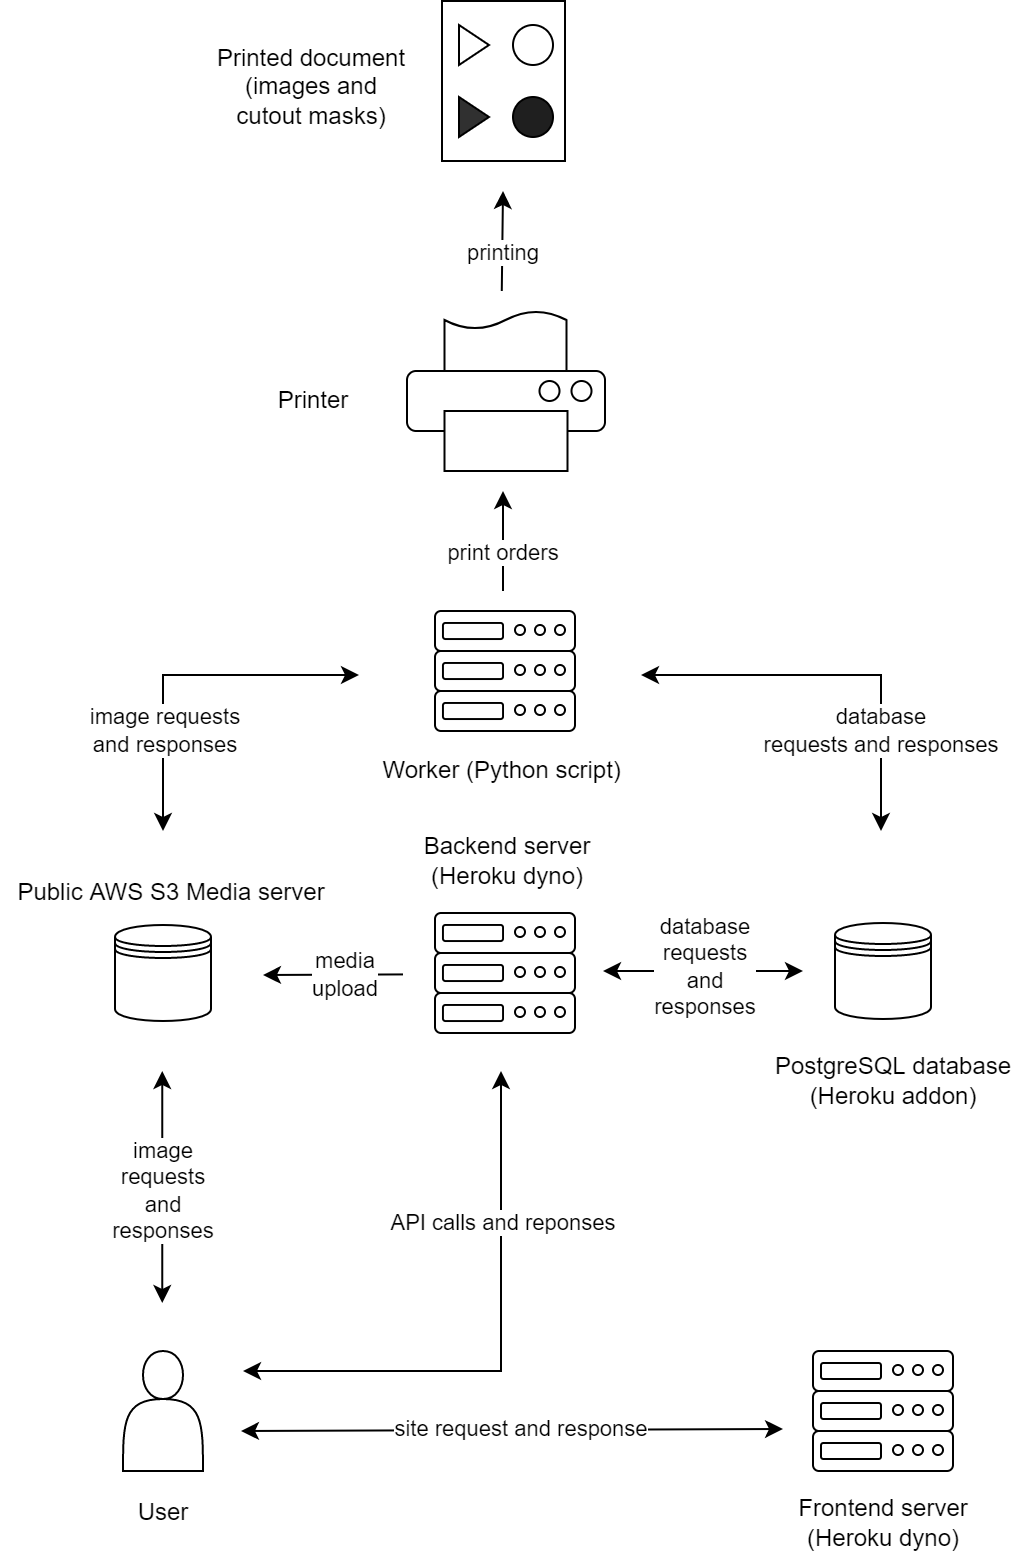

The diagram above was exported from draw.io. Its source (the exported page's mxGraphModel, read from the mxfile embedded in the PNG):
<mxGraphModel dx="925" dy="670" grid="1" gridSize="10" guides="1" tooltips="1" connect="1" arrows="1" fold="1" page="1" pageScale="1" pageWidth="850" pageHeight="1100" math="0" shadow="0">
  <root>
    <mxCell id="0" />
    <mxCell id="1" parent="0" />
    <mxCell id="YGXxlkVO_7kRYqUW_wIH-2" value="" style="shape=datastore;whiteSpace=wrap;html=1;" vertex="1" parent="1">
      <mxGeometry x="426" y="476" width="48" height="48" as="geometry" />
    </mxCell>
    <mxCell id="YGXxlkVO_7kRYqUW_wIH-3" value="" style="shape=actor;whiteSpace=wrap;html=1;" vertex="1" parent="1">
      <mxGeometry x="70" y="690" width="40" height="60" as="geometry" />
    </mxCell>
    <mxCell id="YGXxlkVO_7kRYqUW_wIH-15" value="" style="rounded=1;whiteSpace=wrap;html=1;" vertex="1" parent="1">
      <mxGeometry x="415" y="690" width="70" height="20" as="geometry" />
    </mxCell>
    <mxCell id="YGXxlkVO_7kRYqUW_wIH-16" value="" style="rounded=1;whiteSpace=wrap;html=1;" vertex="1" parent="1">
      <mxGeometry x="415" y="710" width="70" height="20" as="geometry" />
    </mxCell>
    <mxCell id="YGXxlkVO_7kRYqUW_wIH-17" value="" style="rounded=1;whiteSpace=wrap;html=1;" vertex="1" parent="1">
      <mxGeometry x="415" y="730" width="70" height="20" as="geometry" />
    </mxCell>
    <mxCell id="YGXxlkVO_7kRYqUW_wIH-20" value="" style="rounded=1;whiteSpace=wrap;html=1;" vertex="1" parent="1">
      <mxGeometry x="419" y="736" width="30" height="8" as="geometry" />
    </mxCell>
    <mxCell id="YGXxlkVO_7kRYqUW_wIH-21" value="" style="ellipse;whiteSpace=wrap;html=1;" vertex="1" parent="1">
      <mxGeometry x="475" y="697" width="5" height="5" as="geometry" />
    </mxCell>
    <mxCell id="YGXxlkVO_7kRYqUW_wIH-33" value="" style="ellipse;whiteSpace=wrap;html=1;" vertex="1" parent="1">
      <mxGeometry x="465" y="697" width="5" height="5" as="geometry" />
    </mxCell>
    <mxCell id="YGXxlkVO_7kRYqUW_wIH-34" value="" style="ellipse;whiteSpace=wrap;html=1;" vertex="1" parent="1">
      <mxGeometry x="455" y="697" width="5" height="5" as="geometry" />
    </mxCell>
    <mxCell id="YGXxlkVO_7kRYqUW_wIH-35" value="" style="ellipse;whiteSpace=wrap;html=1;" vertex="1" parent="1">
      <mxGeometry x="475" y="717" width="5" height="5" as="geometry" />
    </mxCell>
    <mxCell id="YGXxlkVO_7kRYqUW_wIH-36" value="" style="ellipse;whiteSpace=wrap;html=1;" vertex="1" parent="1">
      <mxGeometry x="465" y="717" width="5" height="5" as="geometry" />
    </mxCell>
    <mxCell id="YGXxlkVO_7kRYqUW_wIH-37" value="" style="ellipse;whiteSpace=wrap;html=1;" vertex="1" parent="1">
      <mxGeometry x="455" y="717" width="5" height="5" as="geometry" />
    </mxCell>
    <mxCell id="YGXxlkVO_7kRYqUW_wIH-38" value="" style="ellipse;whiteSpace=wrap;html=1;" vertex="1" parent="1">
      <mxGeometry x="475" y="737" width="5" height="5" as="geometry" />
    </mxCell>
    <mxCell id="YGXxlkVO_7kRYqUW_wIH-39" value="" style="ellipse;whiteSpace=wrap;html=1;" vertex="1" parent="1">
      <mxGeometry x="465" y="737" width="5" height="5" as="geometry" />
    </mxCell>
    <mxCell id="YGXxlkVO_7kRYqUW_wIH-40" value="" style="ellipse;whiteSpace=wrap;html=1;" vertex="1" parent="1">
      <mxGeometry x="455" y="737" width="5" height="5" as="geometry" />
    </mxCell>
    <mxCell id="YGXxlkVO_7kRYqUW_wIH-41" value="" style="rounded=1;whiteSpace=wrap;html=1;" vertex="1" parent="1">
      <mxGeometry x="419" y="716" width="30" height="8" as="geometry" />
    </mxCell>
    <mxCell id="YGXxlkVO_7kRYqUW_wIH-42" value="" style="rounded=1;whiteSpace=wrap;html=1;" vertex="1" parent="1">
      <mxGeometry x="419" y="696" width="30" height="8" as="geometry" />
    </mxCell>
    <mxCell id="YGXxlkVO_7kRYqUW_wIH-43" value="" style="rounded=1;whiteSpace=wrap;html=1;" vertex="1" parent="1">
      <mxGeometry x="226" y="471" width="70" height="20" as="geometry" />
    </mxCell>
    <mxCell id="YGXxlkVO_7kRYqUW_wIH-44" value="" style="rounded=1;whiteSpace=wrap;html=1;" vertex="1" parent="1">
      <mxGeometry x="226" y="491" width="70" height="20" as="geometry" />
    </mxCell>
    <mxCell id="YGXxlkVO_7kRYqUW_wIH-45" value="" style="rounded=1;whiteSpace=wrap;html=1;" vertex="1" parent="1">
      <mxGeometry x="226" y="511" width="70" height="20" as="geometry" />
    </mxCell>
    <mxCell id="YGXxlkVO_7kRYqUW_wIH-46" value="" style="rounded=1;whiteSpace=wrap;html=1;" vertex="1" parent="1">
      <mxGeometry x="230" y="517" width="30" height="8" as="geometry" />
    </mxCell>
    <mxCell id="YGXxlkVO_7kRYqUW_wIH-47" value="" style="ellipse;whiteSpace=wrap;html=1;" vertex="1" parent="1">
      <mxGeometry x="286" y="478" width="5" height="5" as="geometry" />
    </mxCell>
    <mxCell id="YGXxlkVO_7kRYqUW_wIH-48" value="" style="ellipse;whiteSpace=wrap;html=1;" vertex="1" parent="1">
      <mxGeometry x="276" y="478" width="5" height="5" as="geometry" />
    </mxCell>
    <mxCell id="YGXxlkVO_7kRYqUW_wIH-49" value="" style="ellipse;whiteSpace=wrap;html=1;" vertex="1" parent="1">
      <mxGeometry x="266" y="478" width="5" height="5" as="geometry" />
    </mxCell>
    <mxCell id="YGXxlkVO_7kRYqUW_wIH-50" value="" style="ellipse;whiteSpace=wrap;html=1;" vertex="1" parent="1">
      <mxGeometry x="286" y="498" width="5" height="5" as="geometry" />
    </mxCell>
    <mxCell id="YGXxlkVO_7kRYqUW_wIH-51" value="" style="ellipse;whiteSpace=wrap;html=1;" vertex="1" parent="1">
      <mxGeometry x="276" y="498" width="5" height="5" as="geometry" />
    </mxCell>
    <mxCell id="YGXxlkVO_7kRYqUW_wIH-52" value="" style="ellipse;whiteSpace=wrap;html=1;" vertex="1" parent="1">
      <mxGeometry x="266" y="498" width="5" height="5" as="geometry" />
    </mxCell>
    <mxCell id="YGXxlkVO_7kRYqUW_wIH-53" value="" style="ellipse;whiteSpace=wrap;html=1;" vertex="1" parent="1">
      <mxGeometry x="286" y="518" width="5" height="5" as="geometry" />
    </mxCell>
    <mxCell id="YGXxlkVO_7kRYqUW_wIH-54" value="" style="ellipse;whiteSpace=wrap;html=1;" vertex="1" parent="1">
      <mxGeometry x="276" y="518" width="5" height="5" as="geometry" />
    </mxCell>
    <mxCell id="YGXxlkVO_7kRYqUW_wIH-55" value="" style="ellipse;whiteSpace=wrap;html=1;" vertex="1" parent="1">
      <mxGeometry x="266" y="518" width="5" height="5" as="geometry" />
    </mxCell>
    <mxCell id="YGXxlkVO_7kRYqUW_wIH-56" value="" style="rounded=1;whiteSpace=wrap;html=1;" vertex="1" parent="1">
      <mxGeometry x="230" y="497" width="30" height="8" as="geometry" />
    </mxCell>
    <mxCell id="YGXxlkVO_7kRYqUW_wIH-57" value="" style="rounded=1;whiteSpace=wrap;html=1;" vertex="1" parent="1">
      <mxGeometry x="230" y="477" width="30" height="8" as="geometry" />
    </mxCell>
    <mxCell id="YGXxlkVO_7kRYqUW_wIH-58" value="" style="shape=datastore;whiteSpace=wrap;html=1;" vertex="1" parent="1">
      <mxGeometry x="66" y="477" width="48" height="48" as="geometry" />
    </mxCell>
    <mxCell id="YGXxlkVO_7kRYqUW_wIH-61" value="Public AWS S3 Media server" style="text;html=1;align=center;verticalAlign=middle;resizable=0;points=[];autosize=1;strokeColor=none;fillColor=none;" vertex="1" parent="1">
      <mxGeometry x="9" y="451" width="170" height="20" as="geometry" />
    </mxCell>
    <mxCell id="YGXxlkVO_7kRYqUW_wIH-62" value="Backend server&lt;br&gt;(Heroku dyno)" style="text;html=1;align=center;verticalAlign=middle;resizable=0;points=[];autosize=1;strokeColor=none;fillColor=none;" vertex="1" parent="1">
      <mxGeometry x="212" y="430" width="100" height="30" as="geometry" />
    </mxCell>
    <mxCell id="YGXxlkVO_7kRYqUW_wIH-63" value="Frontend server&lt;br&gt;(Heroku dyno)" style="text;html=1;align=center;verticalAlign=middle;resizable=0;points=[];autosize=1;strokeColor=none;fillColor=none;" vertex="1" parent="1">
      <mxGeometry x="400" y="760.5" width="100" height="30" as="geometry" />
    </mxCell>
    <mxCell id="YGXxlkVO_7kRYqUW_wIH-64" value="PostgreSQL database&lt;br&gt;(Heroku addon)" style="text;html=1;align=center;verticalAlign=middle;resizable=0;points=[];autosize=1;strokeColor=none;fillColor=none;" vertex="1" parent="1">
      <mxGeometry x="390" y="540" width="130" height="30" as="geometry" />
    </mxCell>
    <mxCell id="YGXxlkVO_7kRYqUW_wIH-66" value="User" style="text;html=1;align=center;verticalAlign=middle;resizable=0;points=[];autosize=1;strokeColor=none;fillColor=none;" vertex="1" parent="1">
      <mxGeometry x="70" y="760.5" width="40" height="20" as="geometry" />
    </mxCell>
    <mxCell id="YGXxlkVO_7kRYqUW_wIH-67" value="" style="endArrow=classic;html=1;rounded=0;startArrow=classic;startFill=1;" edge="1" parent="1">
      <mxGeometry width="50" height="50" relative="1" as="geometry">
        <mxPoint x="129" y="730" as="sourcePoint" />
        <mxPoint x="400" y="729" as="targetPoint" />
      </mxGeometry>
    </mxCell>
    <mxCell id="YGXxlkVO_7kRYqUW_wIH-68" value="site request and response" style="edgeLabel;html=1;align=center;verticalAlign=middle;resizable=0;points=[];" vertex="1" connectable="0" parent="YGXxlkVO_7kRYqUW_wIH-67">
      <mxGeometry x="0.1859" y="-2" relative="1" as="geometry">
        <mxPoint x="-21" y="-3" as="offset" />
      </mxGeometry>
    </mxCell>
    <mxCell id="YGXxlkVO_7kRYqUW_wIH-71" value="" style="endArrow=classic;html=1;rounded=0;startArrow=classic;startFill=1;" edge="1" parent="1">
      <mxGeometry width="50" height="50" relative="1" as="geometry">
        <mxPoint x="89.63000000000002" y="665.9999999999998" as="sourcePoint" />
        <mxPoint x="89.63000000000002" y="550" as="targetPoint" />
      </mxGeometry>
    </mxCell>
    <mxCell id="YGXxlkVO_7kRYqUW_wIH-72" value="image&lt;br&gt;requests&lt;br&gt;and&lt;br&gt;responses" style="edgeLabel;html=1;align=center;verticalAlign=middle;resizable=0;points=[];" vertex="1" connectable="0" parent="YGXxlkVO_7kRYqUW_wIH-71">
      <mxGeometry x="0.1859" y="-2" relative="1" as="geometry">
        <mxPoint x="-2" y="13" as="offset" />
      </mxGeometry>
    </mxCell>
    <mxCell id="YGXxlkVO_7kRYqUW_wIH-75" value="" style="endArrow=classic;html=1;rounded=0;startArrow=classic;startFill=1;" edge="1" parent="1">
      <mxGeometry width="50" height="50" relative="1" as="geometry">
        <mxPoint x="130" y="700" as="sourcePoint" />
        <mxPoint x="259" y="550" as="targetPoint" />
        <Array as="points">
          <mxPoint x="259" y="700" />
        </Array>
      </mxGeometry>
    </mxCell>
    <mxCell id="YGXxlkVO_7kRYqUW_wIH-76" value="API calls and reponses" style="edgeLabel;html=1;align=center;verticalAlign=middle;resizable=0;points=[];" vertex="1" connectable="0" parent="YGXxlkVO_7kRYqUW_wIH-75">
      <mxGeometry x="0.1859" y="-2" relative="1" as="geometry">
        <mxPoint x="-1" y="-38" as="offset" />
      </mxGeometry>
    </mxCell>
    <mxCell id="YGXxlkVO_7kRYqUW_wIH-82" value="" style="endArrow=classic;html=1;rounded=0;" edge="1" parent="1">
      <mxGeometry width="50" height="50" relative="1" as="geometry">
        <mxPoint x="210" y="501.7099999999998" as="sourcePoint" />
        <mxPoint x="140" y="502" as="targetPoint" />
      </mxGeometry>
    </mxCell>
    <mxCell id="YGXxlkVO_7kRYqUW_wIH-83" value="media&lt;br&gt;upload" style="edgeLabel;html=1;align=center;verticalAlign=middle;resizable=0;points=[];" vertex="1" connectable="0" parent="YGXxlkVO_7kRYqUW_wIH-82">
      <mxGeometry x="0.1859" y="-2" relative="1" as="geometry">
        <mxPoint x="12" y="2" as="offset" />
      </mxGeometry>
    </mxCell>
    <mxCell id="YGXxlkVO_7kRYqUW_wIH-88" value="" style="endArrow=classic;html=1;rounded=0;startArrow=classic;startFill=1;" edge="1" parent="1">
      <mxGeometry width="50" height="50" relative="1" as="geometry">
        <mxPoint x="310" y="500" as="sourcePoint" />
        <mxPoint x="410" y="500" as="targetPoint" />
      </mxGeometry>
    </mxCell>
    <mxCell id="YGXxlkVO_7kRYqUW_wIH-89" value="database&lt;br&gt;requests&lt;br&gt;and&lt;br&gt;responses" style="edgeLabel;html=1;align=center;verticalAlign=middle;resizable=0;points=[];" vertex="1" connectable="0" parent="YGXxlkVO_7kRYqUW_wIH-88">
      <mxGeometry x="0.1859" y="-2" relative="1" as="geometry">
        <mxPoint x="-9" y="-4" as="offset" />
      </mxGeometry>
    </mxCell>
    <mxCell id="YGXxlkVO_7kRYqUW_wIH-92" value="" style="rounded=1;whiteSpace=wrap;html=1;" vertex="1" parent="1">
      <mxGeometry x="226" y="320" width="70" height="20" as="geometry" />
    </mxCell>
    <mxCell id="YGXxlkVO_7kRYqUW_wIH-93" value="" style="rounded=1;whiteSpace=wrap;html=1;" vertex="1" parent="1">
      <mxGeometry x="226" y="340" width="70" height="20" as="geometry" />
    </mxCell>
    <mxCell id="YGXxlkVO_7kRYqUW_wIH-94" value="" style="rounded=1;whiteSpace=wrap;html=1;" vertex="1" parent="1">
      <mxGeometry x="226" y="360" width="70" height="20" as="geometry" />
    </mxCell>
    <mxCell id="YGXxlkVO_7kRYqUW_wIH-95" value="" style="rounded=1;whiteSpace=wrap;html=1;" vertex="1" parent="1">
      <mxGeometry x="230" y="366" width="30" height="8" as="geometry" />
    </mxCell>
    <mxCell id="YGXxlkVO_7kRYqUW_wIH-96" value="" style="ellipse;whiteSpace=wrap;html=1;" vertex="1" parent="1">
      <mxGeometry x="286" y="327" width="5" height="5" as="geometry" />
    </mxCell>
    <mxCell id="YGXxlkVO_7kRYqUW_wIH-97" value="" style="ellipse;whiteSpace=wrap;html=1;" vertex="1" parent="1">
      <mxGeometry x="276" y="327" width="5" height="5" as="geometry" />
    </mxCell>
    <mxCell id="YGXxlkVO_7kRYqUW_wIH-98" value="" style="ellipse;whiteSpace=wrap;html=1;" vertex="1" parent="1">
      <mxGeometry x="266" y="327" width="5" height="5" as="geometry" />
    </mxCell>
    <mxCell id="YGXxlkVO_7kRYqUW_wIH-99" value="" style="ellipse;whiteSpace=wrap;html=1;" vertex="1" parent="1">
      <mxGeometry x="286" y="347" width="5" height="5" as="geometry" />
    </mxCell>
    <mxCell id="YGXxlkVO_7kRYqUW_wIH-100" value="" style="ellipse;whiteSpace=wrap;html=1;" vertex="1" parent="1">
      <mxGeometry x="276" y="347" width="5" height="5" as="geometry" />
    </mxCell>
    <mxCell id="YGXxlkVO_7kRYqUW_wIH-101" value="" style="ellipse;whiteSpace=wrap;html=1;" vertex="1" parent="1">
      <mxGeometry x="266" y="347" width="5" height="5" as="geometry" />
    </mxCell>
    <mxCell id="YGXxlkVO_7kRYqUW_wIH-102" value="" style="ellipse;whiteSpace=wrap;html=1;" vertex="1" parent="1">
      <mxGeometry x="286" y="367" width="5" height="5" as="geometry" />
    </mxCell>
    <mxCell id="YGXxlkVO_7kRYqUW_wIH-103" value="" style="ellipse;whiteSpace=wrap;html=1;" vertex="1" parent="1">
      <mxGeometry x="276" y="367" width="5" height="5" as="geometry" />
    </mxCell>
    <mxCell id="YGXxlkVO_7kRYqUW_wIH-104" value="" style="ellipse;whiteSpace=wrap;html=1;" vertex="1" parent="1">
      <mxGeometry x="266" y="367" width="5" height="5" as="geometry" />
    </mxCell>
    <mxCell id="YGXxlkVO_7kRYqUW_wIH-105" value="" style="rounded=1;whiteSpace=wrap;html=1;" vertex="1" parent="1">
      <mxGeometry x="230" y="346" width="30" height="8" as="geometry" />
    </mxCell>
    <mxCell id="YGXxlkVO_7kRYqUW_wIH-106" value="" style="rounded=1;whiteSpace=wrap;html=1;" vertex="1" parent="1">
      <mxGeometry x="230" y="326" width="30" height="8" as="geometry" />
    </mxCell>
    <mxCell id="YGXxlkVO_7kRYqUW_wIH-111" value="" style="endArrow=classic;html=1;rounded=0;startArrow=classic;startFill=1;endFill=1;" edge="1" parent="1">
      <mxGeometry width="50" height="50" relative="1" as="geometry">
        <mxPoint x="90" y="430" as="sourcePoint" />
        <mxPoint x="188" y="352.00000000000006" as="targetPoint" />
        <Array as="points">
          <mxPoint x="90" y="352" />
        </Array>
      </mxGeometry>
    </mxCell>
    <mxCell id="YGXxlkVO_7kRYqUW_wIH-112" value="image requests&lt;br&gt;and responses" style="edgeLabel;html=1;align=center;verticalAlign=middle;resizable=0;points=[];" vertex="1" connectable="0" parent="YGXxlkVO_7kRYqUW_wIH-111">
      <mxGeometry x="0.1859" y="-2" relative="1" as="geometry">
        <mxPoint x="-26" y="26" as="offset" />
      </mxGeometry>
    </mxCell>
    <mxCell id="YGXxlkVO_7kRYqUW_wIH-113" value="" style="endArrow=classic;html=1;rounded=0;startArrow=classic;startFill=1;" edge="1" parent="1">
      <mxGeometry width="50" height="50" relative="1" as="geometry">
        <mxPoint x="329" y="351.9999999999998" as="sourcePoint" />
        <mxPoint x="449" y="430" as="targetPoint" />
        <Array as="points">
          <mxPoint x="389" y="352" />
          <mxPoint x="449" y="352" />
        </Array>
      </mxGeometry>
    </mxCell>
    <mxCell id="YGXxlkVO_7kRYqUW_wIH-114" value="database&lt;br&gt;requests and responses" style="edgeLabel;html=1;align=center;verticalAlign=middle;resizable=0;points=[];" vertex="1" connectable="0" parent="YGXxlkVO_7kRYqUW_wIH-113">
      <mxGeometry x="0.1859" y="-2" relative="1" as="geometry">
        <mxPoint x="3" y="26" as="offset" />
      </mxGeometry>
    </mxCell>
    <mxCell id="YGXxlkVO_7kRYqUW_wIH-115" value="Worker (Python script)&amp;nbsp;" style="text;html=1;align=center;verticalAlign=middle;resizable=0;points=[];autosize=1;strokeColor=none;fillColor=none;" vertex="1" parent="1">
      <mxGeometry x="191" y="390" width="140" height="20" as="geometry" />
    </mxCell>
    <mxCell id="YGXxlkVO_7kRYqUW_wIH-116" value="" style="rounded=1;whiteSpace=wrap;html=1;" vertex="1" parent="1">
      <mxGeometry x="212" y="200" width="99" height="30" as="geometry" />
    </mxCell>
    <mxCell id="YGXxlkVO_7kRYqUW_wIH-119" value="" style="rounded=0;whiteSpace=wrap;html=1;" vertex="1" parent="1">
      <mxGeometry x="230.75" y="220" width="61.5" height="30" as="geometry" />
    </mxCell>
    <mxCell id="YGXxlkVO_7kRYqUW_wIH-120" value="" style="ellipse;whiteSpace=wrap;html=1;" vertex="1" parent="1">
      <mxGeometry x="294.25" y="205" width="10" height="10" as="geometry" />
    </mxCell>
    <mxCell id="YGXxlkVO_7kRYqUW_wIH-121" value="" style="ellipse;whiteSpace=wrap;html=1;" vertex="1" parent="1">
      <mxGeometry x="278.25" y="205" width="10" height="10" as="geometry" />
    </mxCell>
    <mxCell id="YGXxlkVO_7kRYqUW_wIH-122" value="" style="shape=document;whiteSpace=wrap;html=1;boundedLbl=1;rotation=-180;" vertex="1" parent="1">
      <mxGeometry x="230.75" y="170" width="61" height="30" as="geometry" />
    </mxCell>
    <mxCell id="YGXxlkVO_7kRYqUW_wIH-123" value="Printer" style="text;html=1;align=center;verticalAlign=middle;resizable=0;points=[];autosize=1;strokeColor=none;fillColor=none;" vertex="1" parent="1">
      <mxGeometry x="139.5" y="205" width="50" height="20" as="geometry" />
    </mxCell>
    <mxCell id="YGXxlkVO_7kRYqUW_wIH-124" value="" style="endArrow=classic;html=1;rounded=0;startArrow=none;startFill=0;" edge="1" parent="1">
      <mxGeometry width="50" height="50" relative="1" as="geometry">
        <mxPoint x="260" y="310" as="sourcePoint" />
        <mxPoint x="260" y="260" as="targetPoint" />
        <Array as="points" />
      </mxGeometry>
    </mxCell>
    <mxCell id="YGXxlkVO_7kRYqUW_wIH-125" value="print orders" style="edgeLabel;html=1;align=center;verticalAlign=middle;resizable=0;points=[];" vertex="1" connectable="0" parent="YGXxlkVO_7kRYqUW_wIH-124">
      <mxGeometry x="0.1859" y="-2" relative="1" as="geometry">
        <mxPoint x="-2" y="10" as="offset" />
      </mxGeometry>
    </mxCell>
    <mxCell id="YGXxlkVO_7kRYqUW_wIH-127" value="" style="endArrow=classic;html=1;rounded=0;startArrow=none;startFill=0;" edge="1" parent="1">
      <mxGeometry width="50" height="50" relative="1" as="geometry">
        <mxPoint x="259.39" y="160" as="sourcePoint" />
        <mxPoint x="260" y="110" as="targetPoint" />
        <Array as="points" />
      </mxGeometry>
    </mxCell>
    <mxCell id="YGXxlkVO_7kRYqUW_wIH-128" value="printing" style="edgeLabel;html=1;align=center;verticalAlign=middle;resizable=0;points=[];" vertex="1" connectable="0" parent="YGXxlkVO_7kRYqUW_wIH-127">
      <mxGeometry x="0.1859" y="-2" relative="1" as="geometry">
        <mxPoint x="-2" y="10" as="offset" />
      </mxGeometry>
    </mxCell>
    <mxCell id="YGXxlkVO_7kRYqUW_wIH-129" value="" style="rounded=0;whiteSpace=wrap;html=1;" vertex="1" parent="1">
      <mxGeometry x="229.5" y="15" width="61.5" height="80" as="geometry" />
    </mxCell>
    <mxCell id="YGXxlkVO_7kRYqUW_wIH-130" value="" style="ellipse;whiteSpace=wrap;html=1;aspect=fixed;" vertex="1" parent="1">
      <mxGeometry x="265" y="27" width="20" height="20" as="geometry" />
    </mxCell>
    <mxCell id="YGXxlkVO_7kRYqUW_wIH-132" value="" style="triangle;whiteSpace=wrap;html=1;" vertex="1" parent="1">
      <mxGeometry x="238" y="27" width="15" height="20" as="geometry" />
    </mxCell>
    <mxCell id="YGXxlkVO_7kRYqUW_wIH-135" value="Printed document&lt;br&gt;(images and&lt;br&gt;cutout masks)" style="text;html=1;align=center;verticalAlign=middle;resizable=0;points=[];autosize=1;strokeColor=none;fillColor=none;" vertex="1" parent="1">
      <mxGeometry x="109" y="33" width="110" height="50" as="geometry" />
    </mxCell>
    <mxCell id="YGXxlkVO_7kRYqUW_wIH-137" value="" style="triangle;whiteSpace=wrap;html=1;fillColor=#303030;" vertex="1" parent="1">
      <mxGeometry x="238" y="63" width="15" height="20" as="geometry" />
    </mxCell>
    <mxCell id="YGXxlkVO_7kRYqUW_wIH-138" value="" style="ellipse;whiteSpace=wrap;html=1;aspect=fixed;fillColor=#1F1F1F;" vertex="1" parent="1">
      <mxGeometry x="265" y="63" width="20" height="20" as="geometry" />
    </mxCell>
  </root>
</mxGraphModel>